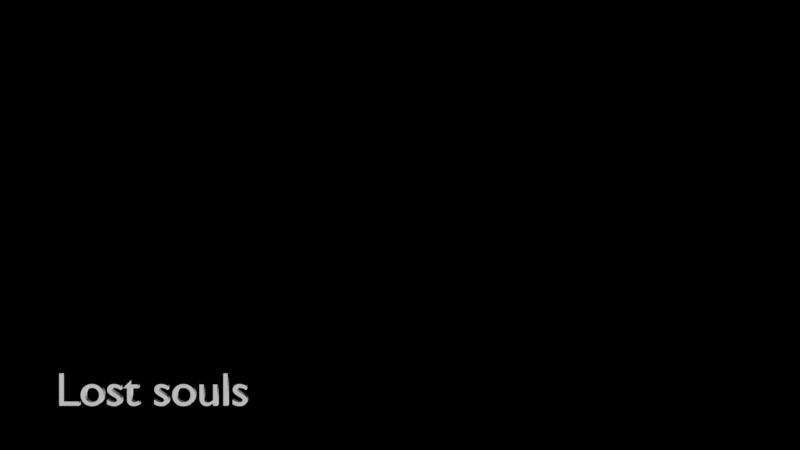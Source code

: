 # Source: lostsols.blend  (saved by Blender 2.79.0; exported with 4.5.12 LTS)
import bpy
from mathutils import Matrix  # noqa: F401  (used for matrix-valued properties, if any)

bpy.ops.wm.read_factory_settings(use_empty=True)
scene = bpy.context.scene
scene.name = 'Scene'

# ---- collections
col_collection_1 = bpy.data.collections.new('Collection 1'); scene.collection.children.link(col_collection_1)

# ---- world
world_world = bpy.data.worlds.new('World'); scene.world = world_world
world_world.color = (0.0, 0.0, 0.0)
world_world.use_sun_shadow = False
world_world.sun_shadow_jitter_overblur = 0.0
world_world.cycles.sampling_method = 'MANUAL'

# ---- cameras
cam_camera = bpy.data.cameras.new('Camera')
cam_camera.clip_end = 100.0
cam_camera.lens = 35.0
cam_camera.sensor_width = 32.0
cam_camera.sensor_height = 18.0
cam_camera.ortho_scale = 7.314
cam_camera.dof.focus_distance = 0.0
cam_camera.dof.aperture_fstop = 128.0

# ---- curves / text
txt_text_001 = bpy.data.curves.new('Text.001', 'FONT')
txt_text_001.dimensions = '2D'
txt_text_001.body = 'Lost souls'
txt_text_001.use_path_clamp = True
txt_text_001.bevel_resolution = 0
txt_text_001.extrude = 0.066

# ---- objects
ob_text = bpy.data.objects.new('Text', txt_text_001)
ob_camera = bpy.data.objects.new('Camera', cam_camera)

# ---- transforms, parenting, visibility, modifiers, constraints
ob_text.location = (0.0, 0.0, 0.0)
ob_text.lineart.crease_threshold = 0.0
ob_camera.location = (7.269, 3.816, 18.54)
ob_camera.lock_rotations_4d = False
ob_camera.empty_display_type = 'ARROWS'
ob_camera.color = (0.0, 0.0, 0.0, 0.0)
ob_camera.display_type = 'WIRE'
ob_camera.lineart.crease_threshold = 0.0

# ---- collection membership
col_collection_1.objects.link(ob_text)
col_collection_1.objects.link(ob_camera)

# ---- scene / render settings (as saved in the file)
scene.camera = ob_camera
scene.frame_start = 1; scene.frame_end = 100; scene.frame_set(46)
scene.render.engine = 'BLENDER_EEVEE_NEXT'
scene.render.image_settings.file_format = 'FFMPEG'
scene.render.image_settings.color_mode = 'RGB'
scene.render.resolution_percentage = 50
scene.render.dither_intensity = 0.0
scene.cycles.use_denoising = False
scene.cycles.samples = 128
scene.cycles.sampling_pattern = 'TABULATED_SOBOL'
scene.cycles.use_adaptive_sampling = False
scene.cycles.use_light_tree = False
scene.cycles.blur_glossy = 0.0
scene.cycles.sample_clamp_indirect = 0.0
scene.view_settings.view_transform = 'Standard'
bpy.context.view_layer.update()

# ---- added for rendering (the .blend has no usable light): sun
light_auto_sun = bpy.data.lights.new('AutoSun', 'SUN')
light_auto_sun.energy = 3.0
light_auto_sun.angle = 0.0523599
ob_auto_sun = bpy.data.objects.new('AutoSun', light_auto_sun)
scene.collection.objects.link(ob_auto_sun)
ob_auto_sun.rotation_euler = (0.872665, 0.174533, 0.523599)
bpy.context.view_layer.update()
